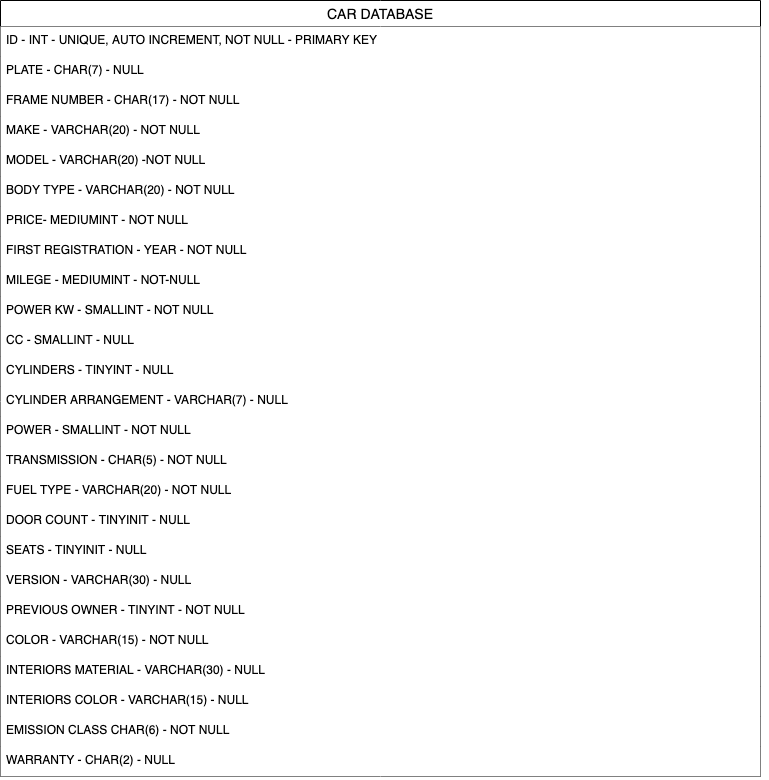

The diagram above was exported from draw.io. Its source (the exported page's mxGraphModel, read from the mxfile embedded in the PNG):
<mxGraphModel dx="1426" dy="767" grid="1" gridSize="10" guides="1" tooltips="1" connect="1" arrows="1" fold="1" page="1" pageScale="1" pageWidth="850" pageHeight="1100" background="#FFFFFF" math="0" shadow="0">
  <root>
    <mxCell id="0" />
    <mxCell id="1" parent="0" />
    <mxCell id="fIshDpVR3qP93prqgEg0-1" value="CAR DATABASE" style="swimlane;fontStyle=0;childLayout=stackLayout;horizontal=1;startSize=26;horizontalStack=0;resizeParent=1;resizeParentMax=0;resizeLast=0;collapsible=1;marginBottom=0;align=center;fontSize=14;" vertex="1" parent="1">
      <mxGeometry x="40" y="40" width="760" height="776" as="geometry" />
    </mxCell>
    <mxCell id="fIshDpVR3qP93prqgEg0-2" value="ID - INT - UNIQUE, AUTO INCREMENT, NOT NULL - PRIMARY KEY" style="text;spacingLeft=4;spacingRight=4;overflow=hidden;rotatable=0;points=[[0,0.5],[1,0.5]];portConstraint=eastwest;fontSize=12;fillColor=#FFFFFF;" vertex="1" parent="fIshDpVR3qP93prqgEg0-1">
      <mxGeometry y="26" width="760" height="30" as="geometry" />
    </mxCell>
    <mxCell id="fIshDpVR3qP93prqgEg0-16" value="PLATE - CHAR(7) - NULL" style="text;strokeColor=none;fillColor=#FFFFFF;spacingLeft=4;spacingRight=4;overflow=hidden;rotatable=0;points=[[0,0.5],[1,0.5]];portConstraint=eastwest;fontSize=12;" vertex="1" parent="fIshDpVR3qP93prqgEg0-1">
      <mxGeometry y="56" width="760" height="30" as="geometry" />
    </mxCell>
    <mxCell id="fIshDpVR3qP93prqgEg0-17" value="FRAME NUMBER - CHAR(17) - NOT NULL " style="text;strokeColor=none;fillColor=#FFFFFF;spacingLeft=4;spacingRight=4;overflow=hidden;rotatable=0;points=[[0,0.5],[1,0.5]];portConstraint=eastwest;fontSize=12;" vertex="1" parent="fIshDpVR3qP93prqgEg0-1">
      <mxGeometry y="86" width="760" height="30" as="geometry" />
    </mxCell>
    <mxCell id="fIshDpVR3qP93prqgEg0-3" value="MAKE - VARCHAR(20) - NOT NULL" style="text;strokeColor=none;fillColor=#FFFFFF;spacingLeft=4;spacingRight=4;overflow=hidden;rotatable=0;points=[[0,0.5],[1,0.5]];portConstraint=eastwest;fontSize=12;" vertex="1" parent="fIshDpVR3qP93prqgEg0-1">
      <mxGeometry y="116" width="760" height="30" as="geometry" />
    </mxCell>
    <mxCell id="fIshDpVR3qP93prqgEg0-4" value="MODEL - VARCHAR(20) -NOT NULL" style="text;strokeColor=none;fillColor=#FFFFFF;spacingLeft=4;spacingRight=4;overflow=hidden;rotatable=0;points=[[0,0.5],[1,0.5]];portConstraint=eastwest;fontSize=12;" vertex="1" parent="fIshDpVR3qP93prqgEg0-1">
      <mxGeometry y="146" width="760" height="30" as="geometry" />
    </mxCell>
    <mxCell id="fIshDpVR3qP93prqgEg0-5" value="BODY TYPE - VARCHAR(20) - NOT NULL" style="text;strokeColor=none;fillColor=#FFFFFF;spacingLeft=4;spacingRight=4;overflow=hidden;rotatable=0;points=[[0,0.5],[1,0.5]];portConstraint=eastwest;fontSize=12;" vertex="1" parent="fIshDpVR3qP93prqgEg0-1">
      <mxGeometry y="176" width="760" height="30" as="geometry" />
    </mxCell>
    <mxCell id="fIshDpVR3qP93prqgEg0-6" value="PRICE- MEDIUMINT - NOT NULL" style="text;strokeColor=none;fillColor=#FFFFFF;spacingLeft=4;spacingRight=4;overflow=hidden;rotatable=0;points=[[0,0.5],[1,0.5]];portConstraint=eastwest;fontSize=12;" vertex="1" parent="fIshDpVR3qP93prqgEg0-1">
      <mxGeometry y="206" width="760" height="30" as="geometry" />
    </mxCell>
    <mxCell id="fIshDpVR3qP93prqgEg0-7" value="FIRST REGISTRATION - YEAR - NOT NULL" style="text;strokeColor=none;fillColor=#FFFFFF;spacingLeft=4;spacingRight=4;overflow=hidden;rotatable=0;points=[[0,0.5],[1,0.5]];portConstraint=eastwest;fontSize=12;" vertex="1" parent="fIshDpVR3qP93prqgEg0-1">
      <mxGeometry y="236" width="760" height="30" as="geometry" />
    </mxCell>
    <mxCell id="fIshDpVR3qP93prqgEg0-8" value="MILEGE - MEDIUMINT - NOT-NULL" style="text;strokeColor=none;fillColor=#FFFFFF;spacingLeft=4;spacingRight=4;overflow=hidden;rotatable=0;points=[[0,0.5],[1,0.5]];portConstraint=eastwest;fontSize=12;" vertex="1" parent="fIshDpVR3qP93prqgEg0-1">
      <mxGeometry y="266" width="760" height="30" as="geometry" />
    </mxCell>
    <mxCell id="fIshDpVR3qP93prqgEg0-9" value="POWER KW - SMALLINT - NOT NULL" style="text;strokeColor=none;fillColor=#FFFFFF;spacingLeft=4;spacingRight=4;overflow=hidden;rotatable=0;points=[[0,0.5],[1,0.5]];portConstraint=eastwest;fontSize=12;" vertex="1" parent="fIshDpVR3qP93prqgEg0-1">
      <mxGeometry y="296" width="760" height="30" as="geometry" />
    </mxCell>
    <mxCell id="fIshDpVR3qP93prqgEg0-24" value="CC - SMALLINT - NULL" style="text;strokeColor=none;fillColor=#FFFFFF;spacingLeft=4;spacingRight=4;overflow=hidden;rotatable=0;points=[[0,0.5],[1,0.5]];portConstraint=eastwest;fontSize=12;" vertex="1" parent="fIshDpVR3qP93prqgEg0-1">
      <mxGeometry y="326" width="760" height="30" as="geometry" />
    </mxCell>
    <mxCell id="fIshDpVR3qP93prqgEg0-26" value="CYLINDERS - TINYINT - NULL" style="text;strokeColor=none;fillColor=#FFFFFF;spacingLeft=4;spacingRight=4;overflow=hidden;rotatable=0;points=[[0,0.5],[1,0.5]];portConstraint=eastwest;fontSize=12;" vertex="1" parent="fIshDpVR3qP93prqgEg0-1">
      <mxGeometry y="356" width="760" height="30" as="geometry" />
    </mxCell>
    <mxCell id="fIshDpVR3qP93prqgEg0-27" value="CYLINDER ARRANGEMENT - VARCHAR(7) - NULL" style="text;strokeColor=none;fillColor=#FFFFFF;spacingLeft=4;spacingRight=4;overflow=hidden;rotatable=0;points=[[0,0.5],[1,0.5]];portConstraint=eastwest;fontSize=12;" vertex="1" parent="fIshDpVR3qP93prqgEg0-1">
      <mxGeometry y="386" width="760" height="30" as="geometry" />
    </mxCell>
    <mxCell id="fIshDpVR3qP93prqgEg0-25" value="POWER - SMALLINT - NOT NULL" style="text;strokeColor=none;fillColor=#FFFFFF;spacingLeft=4;spacingRight=4;overflow=hidden;rotatable=0;points=[[0,0.5],[1,0.5]];portConstraint=eastwest;fontSize=12;" vertex="1" parent="fIshDpVR3qP93prqgEg0-1">
      <mxGeometry y="416" width="760" height="30" as="geometry" />
    </mxCell>
    <mxCell id="fIshDpVR3qP93prqgEg0-14" value="TRANSMISSION - CHAR(5) - NOT NULL" style="text;strokeColor=none;fillColor=#FFFFFF;spacingLeft=4;spacingRight=4;overflow=hidden;rotatable=0;points=[[0,0.5],[1,0.5]];portConstraint=eastwest;fontSize=12;" vertex="1" parent="fIshDpVR3qP93prqgEg0-1">
      <mxGeometry y="446" width="760" height="30" as="geometry" />
    </mxCell>
    <mxCell id="fIshDpVR3qP93prqgEg0-10" value="FUEL TYPE - VARCHAR(20) - NOT NULL" style="text;strokeColor=none;fillColor=#FFFFFF;spacingLeft=4;spacingRight=4;overflow=hidden;rotatable=0;points=[[0,0.5],[1,0.5]];portConstraint=eastwest;fontSize=12;" vertex="1" parent="fIshDpVR3qP93prqgEg0-1">
      <mxGeometry y="476" width="760" height="30" as="geometry" />
    </mxCell>
    <mxCell id="fIshDpVR3qP93prqgEg0-11" value="DOOR COUNT - TINYINIT - NULL" style="text;strokeColor=none;fillColor=#FFFFFF;spacingLeft=4;spacingRight=4;overflow=hidden;rotatable=0;points=[[0,0.5],[1,0.5]];portConstraint=eastwest;fontSize=12;" vertex="1" parent="fIshDpVR3qP93prqgEg0-1">
      <mxGeometry y="506" width="760" height="30" as="geometry" />
    </mxCell>
    <mxCell id="fIshDpVR3qP93prqgEg0-12" value="SEATS - TINYINIT - NULL" style="text;strokeColor=none;fillColor=#FFFFFF;spacingLeft=4;spacingRight=4;overflow=hidden;rotatable=0;points=[[0,0.5],[1,0.5]];portConstraint=eastwest;fontSize=12;" vertex="1" parent="fIshDpVR3qP93prqgEg0-1">
      <mxGeometry y="536" width="760" height="30" as="geometry" />
    </mxCell>
    <mxCell id="fIshDpVR3qP93prqgEg0-13" value="VERSION - VARCHAR(30) - NULL" style="text;strokeColor=none;fillColor=#FFFFFF;spacingLeft=4;spacingRight=4;overflow=hidden;rotatable=0;points=[[0,0.5],[1,0.5]];portConstraint=eastwest;fontSize=12;" vertex="1" parent="fIshDpVR3qP93prqgEg0-1">
      <mxGeometry y="566" width="760" height="30" as="geometry" />
    </mxCell>
    <mxCell id="fIshDpVR3qP93prqgEg0-15" value="PREVIOUS OWNER - TINYINT - NOT NULL" style="text;strokeColor=none;fillColor=#FFFFFF;spacingLeft=4;spacingRight=4;overflow=hidden;rotatable=0;points=[[0,0.5],[1,0.5]];portConstraint=eastwest;fontSize=12;" vertex="1" parent="fIshDpVR3qP93prqgEg0-1">
      <mxGeometry y="596" width="760" height="30" as="geometry" />
    </mxCell>
    <mxCell id="fIshDpVR3qP93prqgEg0-18" value="COLOR - VARCHAR(15) - NOT NULL" style="text;strokeColor=none;fillColor=#FFFFFF;spacingLeft=4;spacingRight=4;overflow=hidden;rotatable=0;points=[[0,0.5],[1,0.5]];portConstraint=eastwest;fontSize=12;" vertex="1" parent="fIshDpVR3qP93prqgEg0-1">
      <mxGeometry y="626" width="760" height="30" as="geometry" />
    </mxCell>
    <mxCell id="fIshDpVR3qP93prqgEg0-21" value="INTERIORS MATERIAL - VARCHAR(30) - NULL" style="text;strokeColor=none;fillColor=#FFFFFF;spacingLeft=4;spacingRight=4;overflow=hidden;rotatable=0;points=[[0,0.5],[1,0.5]];portConstraint=eastwest;fontSize=12;" vertex="1" parent="fIshDpVR3qP93prqgEg0-1">
      <mxGeometry y="656" width="760" height="30" as="geometry" />
    </mxCell>
    <mxCell id="fIshDpVR3qP93prqgEg0-23" value="INTERIORS COLOR  - VARCHAR(15) - NULL" style="text;strokeColor=none;fillColor=#FFFFFF;spacingLeft=4;spacingRight=4;overflow=hidden;rotatable=0;points=[[0,0.5],[1,0.5]];portConstraint=eastwest;fontSize=12;" vertex="1" parent="fIshDpVR3qP93prqgEg0-1">
      <mxGeometry y="686" width="760" height="30" as="geometry" />
    </mxCell>
    <mxCell id="fIshDpVR3qP93prqgEg0-19" value="EMISSION CLASS CHAR(6) - NOT NULL" style="text;strokeColor=none;fillColor=#FFFFFF;spacingLeft=4;spacingRight=4;overflow=hidden;rotatable=0;points=[[0,0.5],[1,0.5]];portConstraint=eastwest;fontSize=12;" vertex="1" parent="fIshDpVR3qP93prqgEg0-1">
      <mxGeometry y="716" width="760" height="30" as="geometry" />
    </mxCell>
    <mxCell id="fIshDpVR3qP93prqgEg0-20" value="WARRANTY - CHAR(2) - NULL" style="text;strokeColor=none;fillColor=#FFFFFF;spacingLeft=4;spacingRight=4;overflow=hidden;rotatable=0;points=[[0,0.5],[1,0.5]];portConstraint=eastwest;fontSize=12;" vertex="1" parent="fIshDpVR3qP93prqgEg0-1">
      <mxGeometry y="746" width="760" height="30" as="geometry" />
    </mxCell>
    <mxCell id="fIshDpVR3qP93prqgEg0-22" style="edgeStyle=orthogonalEdgeStyle;rounded=0;orthogonalLoop=1;jettySize=auto;html=1;exitX=1;exitY=0.5;exitDx=0;exitDy=0;fillColor=#f8cecc;strokeColor=#b85450;" edge="1" parent="fIshDpVR3qP93prqgEg0-1" source="fIshDpVR3qP93prqgEg0-21" target="fIshDpVR3qP93prqgEg0-21">
      <mxGeometry relative="1" as="geometry" />
    </mxCell>
  </root>
</mxGraphModel>